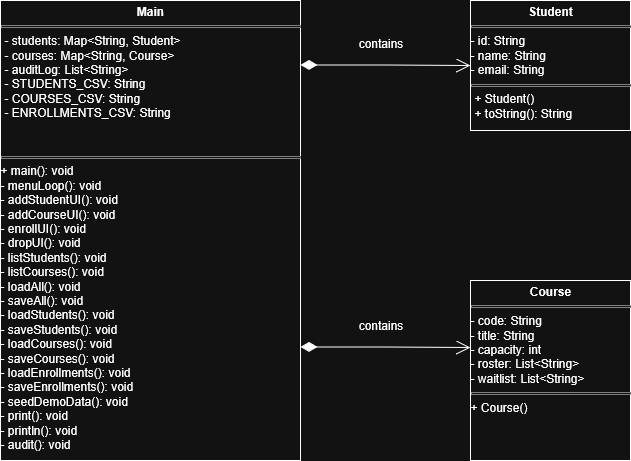

The diagram above was exported from draw.io. Its source (the exported page's mxGraphModel, read from the mxfile embedded in the PNG):
<mxGraphModel dx="1375" dy="759" grid="1" gridSize="10" guides="1" tooltips="1" connect="1" arrows="1" fold="1" page="1" pageScale="1" pageWidth="827" pageHeight="1169" math="0" shadow="0">
  <root>
    <mxCell id="WIyWlLk6GJQsqaUBKTNV-0" />
    <mxCell id="WIyWlLk6GJQsqaUBKTNV-1" parent="WIyWlLk6GJQsqaUBKTNV-0" />
    <mxCell id="JAIj9FGLCtt5EA1mufh2-0" value="&lt;p style=&quot;margin:0px;margin-top:4px;text-align:center;&quot;&gt;&lt;b&gt;Main&lt;/b&gt;&lt;/p&gt;&lt;hr size=&quot;1&quot; style=&quot;border-style:solid;&quot;&gt;&lt;p style=&quot;margin:0px;margin-left:4px;&quot;&gt;- students: Map&amp;lt;String, Student&amp;gt;&lt;/p&gt;&lt;p style=&quot;margin:0px;margin-left:4px;&quot;&gt;- courses: Map&amp;lt;String, Course&amp;gt;&lt;/p&gt;&lt;p style=&quot;margin:0px;margin-left:4px;&quot;&gt;- auditLog: List&amp;lt;String&amp;gt;&lt;/p&gt;&lt;p style=&quot;margin:0px;margin-left:4px;&quot;&gt;- STUDENTS_CSV: String&lt;/p&gt;&lt;p style=&quot;margin:0px;margin-left:4px;&quot;&gt;- COURSES_CSV: String&lt;/p&gt;&lt;p style=&quot;margin:0px;margin-left:4px;&quot;&gt;- ENROLLMENTS_CSV: String&lt;/p&gt;&lt;p style=&quot;margin:0px;margin-left:4px;&quot;&gt;&lt;br&gt;&lt;/p&gt;&lt;p style=&quot;margin:0px;margin-left:4px;&quot;&gt;&lt;br&gt;&lt;/p&gt;&lt;hr size=&quot;1&quot; style=&quot;border-style:solid;&quot;&gt;&lt;div&gt;+ main(): void&lt;/div&gt;&lt;div&gt;- menuLoop(): void&lt;/div&gt;&lt;div&gt;- addStudentUI(): void&lt;/div&gt;&lt;div&gt;- addCourseUI(): void&lt;/div&gt;&lt;div&gt;- enrollUI(): void&lt;/div&gt;&lt;div&gt;- dropUI(): void&lt;/div&gt;&lt;div&gt;- listStudents(): void&lt;/div&gt;&lt;div&gt;- listCourses(): void&lt;/div&gt;&lt;div&gt;- loadAll(): void&lt;/div&gt;&lt;div&gt;- saveAll(): void&lt;/div&gt;&lt;div&gt;- loadStudents(): void&lt;/div&gt;&lt;div&gt;- saveStudents(): void&lt;/div&gt;&lt;div&gt;- loadCourses(): void&lt;/div&gt;&lt;div&gt;- saveCourses(): void&lt;/div&gt;&lt;div&gt;- loadEnrollments(): void&lt;/div&gt;&lt;div&gt;- saveEnrollments(): void&lt;/div&gt;&lt;div&gt;- seedDemoData(): void&lt;/div&gt;&lt;div&gt;- print(): void&lt;/div&gt;&lt;div&gt;- println(): void&lt;/div&gt;&lt;div&gt;- audit(): void&lt;/div&gt;&lt;div&gt;&lt;br&gt;&lt;/div&gt;" style="verticalAlign=top;align=left;overflow=fill;html=1;whiteSpace=wrap;" parent="WIyWlLk6GJQsqaUBKTNV-1" vertex="1">
      <mxGeometry x="50" y="200" width="300" height="460" as="geometry" />
    </mxCell>
    <mxCell id="JAIj9FGLCtt5EA1mufh2-1" value="&lt;p style=&quot;margin:0px;margin-top:4px;text-align:center;&quot;&gt;&lt;b&gt;Student&lt;/b&gt;&lt;/p&gt;&lt;hr size=&quot;1&quot; style=&quot;border-style:solid;&quot;&gt;&lt;div&gt;- id: String&lt;/div&gt;&lt;div&gt;- name: String&lt;/div&gt;&lt;div&gt;- email: String&lt;/div&gt;&lt;hr size=&quot;1&quot; style=&quot;border-style:solid;&quot;&gt;&lt;p style=&quot;margin:0px;margin-left:4px;&quot;&gt;+ Student()&lt;/p&gt;&lt;p style=&quot;margin:0px;margin-left:4px;&quot;&gt;+ toString(): String&lt;/p&gt;&lt;p style=&quot;margin:0px;margin-left:4px;&quot;&gt;&lt;br&gt;&lt;/p&gt;" style="verticalAlign=top;align=left;overflow=fill;html=1;whiteSpace=wrap;" parent="WIyWlLk6GJQsqaUBKTNV-1" vertex="1">
      <mxGeometry x="520" y="200" width="160" height="130" as="geometry" />
    </mxCell>
    <mxCell id="JAIj9FGLCtt5EA1mufh2-2" value="&lt;p style=&quot;margin:0px;margin-top:4px;text-align:center;&quot;&gt;&lt;b&gt;Course&lt;/b&gt;&lt;/p&gt;&lt;hr size=&quot;1&quot; style=&quot;border-style:solid;&quot;&gt;&lt;div&gt;- code: String&lt;/div&gt;&lt;div&gt;- title: String&lt;/div&gt;&lt;div&gt;- capacity: int&lt;/div&gt;&lt;div&gt;- roster: List&amp;lt;String&amp;gt;&lt;/div&gt;&lt;div&gt;- waitlist: List&amp;lt;String&amp;gt;&lt;/div&gt;&lt;hr size=&quot;1&quot; style=&quot;border-style:solid;&quot;&gt;+ Course()" style="verticalAlign=top;align=left;overflow=fill;html=1;whiteSpace=wrap;" parent="WIyWlLk6GJQsqaUBKTNV-1" vertex="1">
      <mxGeometry x="520" y="480" width="160" height="180" as="geometry" />
    </mxCell>
    <mxCell id="JAIj9FGLCtt5EA1mufh2-3" value="&lt;div&gt;&lt;br&gt;&lt;/div&gt;&lt;div&gt;&lt;br&gt;&lt;/div&gt;" style="endArrow=open;html=1;endSize=12;startArrow=diamondThin;startSize=14;startFill=1;edgeStyle=orthogonalEdgeStyle;align=left;verticalAlign=bottom;rounded=0;entryX=0;entryY=0.5;entryDx=0;entryDy=0;" parent="WIyWlLk6GJQsqaUBKTNV-1" target="JAIj9FGLCtt5EA1mufh2-1" edge="1">
      <mxGeometry x="-1" y="3" relative="1" as="geometry">
        <mxPoint x="350" y="264.5" as="sourcePoint" />
        <mxPoint x="510" y="264.5" as="targetPoint" />
      </mxGeometry>
    </mxCell>
    <mxCell id="JAIj9FGLCtt5EA1mufh2-4" value="contains" style="text;html=1;align=center;verticalAlign=middle;resizable=0;points=[];autosize=1;strokeColor=none;fillColor=none;" parent="WIyWlLk6GJQsqaUBKTNV-1" vertex="1">
      <mxGeometry x="395" y="228" width="70" height="30" as="geometry" />
    </mxCell>
    <mxCell id="JAIj9FGLCtt5EA1mufh2-5" value="&lt;div&gt;&lt;br&gt;&lt;/div&gt;&lt;div&gt;&lt;br&gt;&lt;/div&gt;" style="endArrow=open;html=1;endSize=12;startArrow=diamondThin;startSize=14;startFill=1;edgeStyle=orthogonalEdgeStyle;align=left;verticalAlign=bottom;rounded=0;entryX=0;entryY=0.5;entryDx=0;entryDy=0;" parent="WIyWlLk6GJQsqaUBKTNV-1" edge="1">
      <mxGeometry x="-1" y="3" relative="1" as="geometry">
        <mxPoint x="350" y="546.5" as="sourcePoint" />
        <mxPoint x="520" y="547" as="targetPoint" />
      </mxGeometry>
    </mxCell>
    <mxCell id="JAIj9FGLCtt5EA1mufh2-6" value="contains" style="text;html=1;align=center;verticalAlign=middle;resizable=0;points=[];autosize=1;strokeColor=none;fillColor=none;" parent="WIyWlLk6GJQsqaUBKTNV-1" vertex="1">
      <mxGeometry x="395" y="510" width="70" height="30" as="geometry" />
    </mxCell>
  </root>
</mxGraphModel>